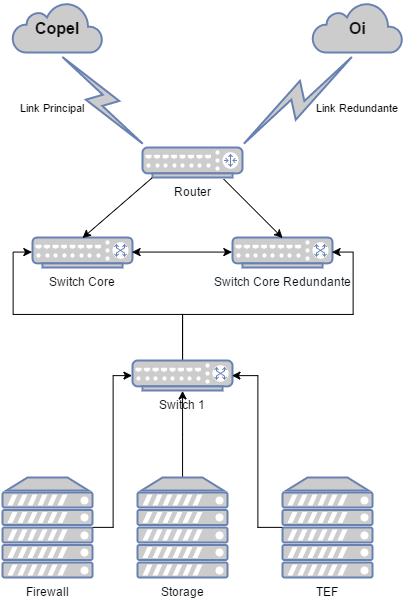

The diagram above was exported from draw.io. Its source (the exported page's mxGraphModel, read from the mxfile embedded in the PNG):
<mxGraphModel dx="1687" dy="946" grid="1" gridSize="10" guides="1" tooltips="1" connect="1" arrows="1" fold="1" page="1" pageScale="1" pageWidth="1169" pageHeight="826" background="#ffffff" math="0" shadow="0">
  <root>
    <mxCell id="0" />
    <mxCell id="1" parent="0" />
    <mxCell id="11" value="&lt;font color=&quot;#0d0d0d&quot; style=&quot;font-size: 16px&quot;&gt;&lt;b&gt;Copel&lt;/b&gt;&lt;/font&gt;" style="html=1;fillColor=#CCCCCC;strokeColor=#6881B3;gradientColor=none;gradientDirection=north;strokeWidth=2;shape=mxgraph.networks.cloud;fontColor=#ffffff;" vertex="1" parent="1">
      <mxGeometry x="330" y="55" width="90" height="50" as="geometry" />
    </mxCell>
    <mxCell id="12" value="&lt;font color=&quot;#121212&quot; style=&quot;font-size: 16px&quot;&gt;&lt;b&gt;Oi&lt;/b&gt;&lt;/font&gt;" style="html=1;fillColor=#CCCCCC;strokeColor=#6881B3;gradientColor=none;gradientDirection=north;strokeWidth=2;shape=mxgraph.networks.cloud;fontColor=#ffffff;" vertex="1" parent="1">
      <mxGeometry x="630" y="55" width="90" height="50" as="geometry" />
    </mxCell>
    <mxCell id="13" value="Link Principal" style="html=1;fillColor=#CCCCCC;strokeColor=#6881B3;gradientColor=none;gradientDirection=north;strokeWidth=2;shape=mxgraph.networks.comm_link_edge;html=1;jettySize=auto;orthogonalLoop=1;entryX=0.5;entryY=1;entryPerimeter=0;exitX=0.05;exitY=0.05;exitPerimeter=0;" edge="1" parent="1" source="15" target="11">
      <mxGeometry x="0.092" y="5" width="100" height="100" relative="1" as="geometry">
        <mxPoint x="390" y="200" as="sourcePoint" />
        <mxPoint x="370" y="90" as="targetPoint" />
        <Array as="points">
          <mxPoint x="340" y="140" />
        </Array>
        <mxPoint as="offset" />
      </mxGeometry>
    </mxCell>
    <mxCell id="14" value="Link Redundante" style="html=1;fillColor=#CCCCCC;strokeColor=#6881B3;gradientColor=none;gradientDirection=north;strokeWidth=2;shape=mxgraph.networks.comm_link_edge;html=1;jettySize=auto;orthogonalLoop=1;entryX=0.5;entryY=1;entryPerimeter=0;exitX=0.95;exitY=0.05;exitPerimeter=0;" edge="1" parent="1" source="15" target="12">
      <mxGeometry x="0.549" y="-43" width="100" height="100" relative="1" as="geometry">
        <mxPoint x="645" y="190" as="sourcePoint" />
        <mxPoint x="745" y="90" as="targetPoint" />
        <Array as="points" />
        <mxPoint as="offset" />
      </mxGeometry>
    </mxCell>
    <mxCell id="15" value="Router" style="fontColor=#00060D;verticalAlign=top;verticalLabelPosition=bottom;labelPosition=center;align=center;html=1;fillColor=#CCCCCC;strokeColor=#6881B3;gradientColor=none;gradientDirection=north;strokeWidth=2;shape=mxgraph.networks.router;" vertex="1" parent="1">
      <mxGeometry x="460" y="200" width="100" height="30" as="geometry" />
    </mxCell>
    <mxCell id="16" value="Switch Core" style="fontColor=#000408;verticalAlign=top;verticalLabelPosition=bottom;labelPosition=center;align=center;html=1;fillColor=#CCCCCC;strokeColor=#6881B3;gradientColor=none;gradientDirection=north;strokeWidth=2;shape=mxgraph.networks.switch;" vertex="1" parent="1">
      <mxGeometry x="350" y="290" width="100" height="30" as="geometry" />
    </mxCell>
    <mxCell id="18" value="" style="endArrow=classic;html=1;entryX=0.5;entryY=0;entryPerimeter=0;exitX=0.1;exitY=1;exitPerimeter=0;" edge="1" parent="1" source="15" target="16">
      <mxGeometry width="50" height="50" relative="1" as="geometry">
        <mxPoint x="485" y="280" as="sourcePoint" />
        <mxPoint x="535" y="230" as="targetPoint" />
      </mxGeometry>
    </mxCell>
    <mxCell id="19" value="Switch Core Redundante" style="fontColor=#000A14;verticalAlign=top;verticalLabelPosition=bottom;labelPosition=center;align=center;html=1;fillColor=#CCCCCC;strokeColor=#6881B3;gradientColor=none;gradientDirection=north;strokeWidth=2;shape=mxgraph.networks.switch;" vertex="1" parent="1">
      <mxGeometry x="550" y="290" width="100" height="30" as="geometry" />
    </mxCell>
    <mxCell id="21" value="" style="endArrow=classic;html=1;entryX=0.5;entryY=0;entryPerimeter=0;exitX=0.812;exitY=1.055;exitPerimeter=0;" edge="1" parent="1" source="15" target="19">
      <mxGeometry x="410.0588235294117" y="240.47058823529414" width="50" height="50" as="geometry">
        <mxPoint x="519.4705882352941" y="240.47058823529414" as="sourcePoint" />
        <mxPoint x="410.0588235294117" y="300.47058823529414" as="targetPoint" />
      </mxGeometry>
    </mxCell>
    <mxCell id="23" value="" style="endArrow=classic;startArrow=classic;html=1;entryX=0;entryY=0.5;entryPerimeter=0;exitX=1;exitY=0.5;exitPerimeter=0;" edge="1" parent="1" source="16" target="19">
      <mxGeometry width="50" height="50" relative="1" as="geometry">
        <mxPoint x="470" y="310" as="sourcePoint" />
        <mxPoint x="520" y="260" as="targetPoint" />
      </mxGeometry>
    </mxCell>
    <mxCell id="25" style="edgeStyle=orthogonalEdgeStyle;rounded=0;html=1;entryX=0;entryY=0.5;entryPerimeter=0;jettySize=auto;orthogonalLoop=1;" edge="1" parent="1" source="24" target="16">
      <mxGeometry relative="1" as="geometry">
        <Array as="points">
          <mxPoint x="500" y="367" />
          <mxPoint x="331" y="367" />
          <mxPoint x="331" y="305" />
        </Array>
      </mxGeometry>
    </mxCell>
    <mxCell id="26" style="edgeStyle=orthogonalEdgeStyle;rounded=0;html=1;entryX=1;entryY=0.5;entryPerimeter=0;jettySize=auto;orthogonalLoop=1;" edge="1" parent="1" source="24" target="19">
      <mxGeometry relative="1" as="geometry">
        <Array as="points">
          <mxPoint x="500" y="367" />
          <mxPoint x="671" y="367" />
          <mxPoint x="671" y="305" />
        </Array>
      </mxGeometry>
    </mxCell>
    <mxCell id="24" value="Switch 1" style="fontColor=#000408;verticalAlign=top;verticalLabelPosition=bottom;labelPosition=center;align=center;html=1;fillColor=#CCCCCC;strokeColor=#6881B3;gradientColor=none;gradientDirection=north;strokeWidth=2;shape=mxgraph.networks.switch;" vertex="1" parent="1">
      <mxGeometry x="450" y="413" width="100" height="30" as="geometry" />
    </mxCell>
    <mxCell id="30" style="edgeStyle=orthogonalEdgeStyle;rounded=0;html=1;entryX=0;entryY=0.5;entryPerimeter=0;jettySize=auto;orthogonalLoop=1;" edge="1" parent="1" source="27" target="24">
      <mxGeometry relative="1" as="geometry" />
    </mxCell>
    <mxCell id="27" value="Firewall" style="fontColor=#00050A;verticalAlign=top;verticalLabelPosition=bottom;labelPosition=center;align=center;html=1;fillColor=#CCCCCC;strokeColor=#6881B3;gradientColor=none;gradientDirection=north;strokeWidth=2;shape=mxgraph.networks.server;" vertex="1" parent="1">
      <mxGeometry x="320" y="530" width="90" height="100" as="geometry" />
    </mxCell>
    <mxCell id="31" style="edgeStyle=orthogonalEdgeStyle;rounded=0;html=1;entryX=0.5;entryY=1;entryPerimeter=0;jettySize=auto;orthogonalLoop=1;" edge="1" parent="1" source="28" target="24">
      <mxGeometry relative="1" as="geometry" />
    </mxCell>
    <mxCell id="28" value="Storage" style="fontColor=#00060D;verticalAlign=top;verticalLabelPosition=bottom;labelPosition=center;align=center;html=1;fillColor=#CCCCCC;strokeColor=#6881B3;gradientColor=none;gradientDirection=north;strokeWidth=2;shape=mxgraph.networks.server;" vertex="1" parent="1">
      <mxGeometry x="455" y="530" width="90" height="100" as="geometry" />
    </mxCell>
    <mxCell id="32" style="edgeStyle=orthogonalEdgeStyle;rounded=0;html=1;entryX=1;entryY=0.5;entryPerimeter=0;jettySize=auto;orthogonalLoop=1;" edge="1" parent="1" source="29" target="24">
      <mxGeometry relative="1" as="geometry" />
    </mxCell>
    <mxCell id="29" value="TEF" style="fontColor=#00050A;verticalAlign=top;verticalLabelPosition=bottom;labelPosition=center;align=center;html=1;fillColor=#CCCCCC;strokeColor=#6881B3;gradientColor=none;gradientDirection=north;strokeWidth=2;shape=mxgraph.networks.server;" vertex="1" parent="1">
      <mxGeometry x="600" y="530" width="90" height="100" as="geometry" />
    </mxCell>
  </root>
</mxGraphModel>